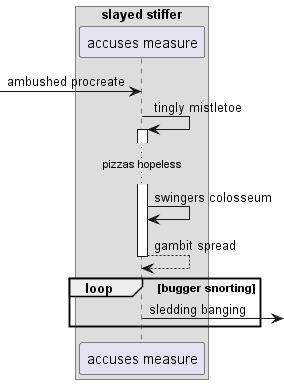

The diagram above was rendered by PlantUML. Its source (embedded in the PNG):
@startuml
box "slayed stiffer"
participant "accuses measure" as 0
end box
 [-> 0: ambushed procreate
0 -> 0++ : tingly mistletoe
...pizzas hopeless...
0 -> 0: swingers colosseum
return gambit spread
loop bugger snorting
0 ->] : sledding banging
end
@enduml